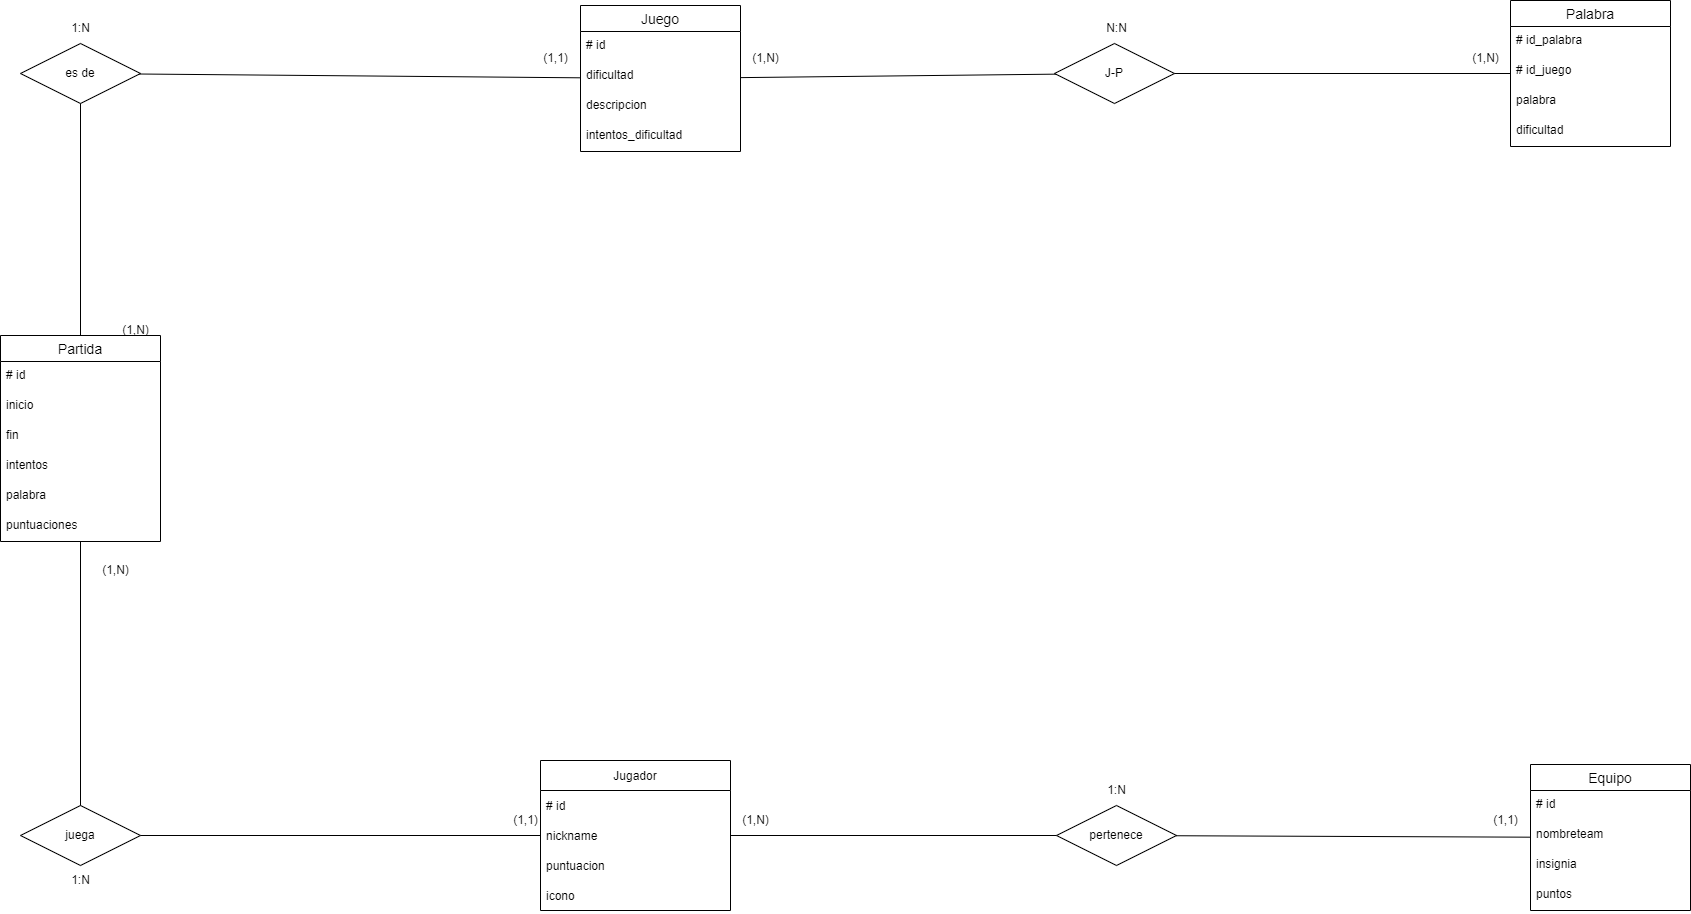

The diagram above was exported from draw.io. Its source (the exported page's mxGraphModel, read from the mxfile embedded in the PNG):
<mxGraphModel dx="1726" dy="735" grid="1" gridSize="10" guides="1" tooltips="1" connect="1" arrows="1" fold="1" page="1" pageScale="1" pageWidth="827" pageHeight="1169" math="0" shadow="0">
  <root>
    <mxCell id="0" />
    <mxCell id="1" parent="0" />
    <mxCell id="PH6lO0mECZDs_vb3jeo0-1" value="Jugador" style="swimlane;fontStyle=0;childLayout=stackLayout;horizontal=1;startSize=30;horizontalStack=0;resizeParent=1;resizeParentMax=0;resizeLast=0;collapsible=1;marginBottom=0;" parent="1" vertex="1">
      <mxGeometry x="-100" y="885" width="190" height="150" as="geometry" />
    </mxCell>
    <mxCell id="PH6lO0mECZDs_vb3jeo0-2" value="# id" style="text;strokeColor=none;fillColor=none;align=left;verticalAlign=middle;spacingLeft=4;spacingRight=4;overflow=hidden;points=[[0,0.5],[1,0.5]];portConstraint=eastwest;rotatable=0;" parent="PH6lO0mECZDs_vb3jeo0-1" vertex="1">
      <mxGeometry y="30" width="190" height="30" as="geometry" />
    </mxCell>
    <mxCell id="PH6lO0mECZDs_vb3jeo0-3" value="nickname" style="text;strokeColor=none;fillColor=none;align=left;verticalAlign=middle;spacingLeft=4;spacingRight=4;overflow=hidden;points=[[0,0.5],[1,0.5]];portConstraint=eastwest;rotatable=0;" parent="PH6lO0mECZDs_vb3jeo0-1" vertex="1">
      <mxGeometry y="60" width="190" height="30" as="geometry" />
    </mxCell>
    <mxCell id="PH6lO0mECZDs_vb3jeo0-4" value="puntuacion" style="text;strokeColor=none;fillColor=none;align=left;verticalAlign=middle;spacingLeft=4;spacingRight=4;overflow=hidden;points=[[0,0.5],[1,0.5]];portConstraint=eastwest;rotatable=0;" parent="PH6lO0mECZDs_vb3jeo0-1" vertex="1">
      <mxGeometry y="90" width="190" height="30" as="geometry" />
    </mxCell>
    <mxCell id="XF-gMvsfehFXLB316uKq-1" value="icono" style="text;strokeColor=none;fillColor=none;align=left;verticalAlign=middle;spacingLeft=4;spacingRight=4;overflow=hidden;points=[[0,0.5],[1,0.5]];portConstraint=eastwest;rotatable=0;" parent="PH6lO0mECZDs_vb3jeo0-1" vertex="1">
      <mxGeometry y="120" width="190" height="30" as="geometry" />
    </mxCell>
    <mxCell id="rTNTGI0sIpOr38VabVUM-1" value="Equipo" style="swimlane;fontStyle=0;childLayout=stackLayout;horizontal=1;startSize=26;horizontalStack=0;resizeParent=1;resizeParentMax=0;resizeLast=0;collapsible=1;marginBottom=0;align=center;fontSize=14;" parent="1" vertex="1">
      <mxGeometry x="890" y="889" width="160" height="146" as="geometry" />
    </mxCell>
    <mxCell id="rTNTGI0sIpOr38VabVUM-2" value="# id" style="text;strokeColor=none;fillColor=none;spacingLeft=4;spacingRight=4;overflow=hidden;rotatable=0;points=[[0,0.5],[1,0.5]];portConstraint=eastwest;fontSize=12;" parent="rTNTGI0sIpOr38VabVUM-1" vertex="1">
      <mxGeometry y="26" width="160" height="30" as="geometry" />
    </mxCell>
    <mxCell id="rTNTGI0sIpOr38VabVUM-3" value="nombreteam" style="text;strokeColor=none;fillColor=none;spacingLeft=4;spacingRight=4;overflow=hidden;rotatable=0;points=[[0,0.5],[1,0.5]];portConstraint=eastwest;fontSize=12;" parent="rTNTGI0sIpOr38VabVUM-1" vertex="1">
      <mxGeometry y="56" width="160" height="30" as="geometry" />
    </mxCell>
    <mxCell id="rTNTGI0sIpOr38VabVUM-4" value="insignia" style="text;strokeColor=none;fillColor=none;spacingLeft=4;spacingRight=4;overflow=hidden;rotatable=0;points=[[0,0.5],[1,0.5]];portConstraint=eastwest;fontSize=12;" parent="rTNTGI0sIpOr38VabVUM-1" vertex="1">
      <mxGeometry y="86" width="160" height="30" as="geometry" />
    </mxCell>
    <mxCell id="rTNTGI0sIpOr38VabVUM-14" value="puntos" style="text;strokeColor=none;fillColor=none;spacingLeft=4;spacingRight=4;overflow=hidden;rotatable=0;points=[[0,0.5],[1,0.5]];portConstraint=eastwest;fontSize=12;" parent="rTNTGI0sIpOr38VabVUM-1" vertex="1">
      <mxGeometry y="116" width="160" height="30" as="geometry" />
    </mxCell>
    <mxCell id="rTNTGI0sIpOr38VabVUM-10" value="Partida" style="swimlane;fontStyle=0;childLayout=stackLayout;horizontal=1;startSize=26;horizontalStack=0;resizeParent=1;resizeParentMax=0;resizeLast=0;collapsible=1;marginBottom=0;align=center;fontSize=14;" parent="1" vertex="1">
      <mxGeometry x="-640" y="460" width="160" height="206" as="geometry" />
    </mxCell>
    <mxCell id="rTNTGI0sIpOr38VabVUM-11" value="# id" style="text;strokeColor=none;fillColor=none;spacingLeft=4;spacingRight=4;overflow=hidden;rotatable=0;points=[[0,0.5],[1,0.5]];portConstraint=eastwest;fontSize=12;" parent="rTNTGI0sIpOr38VabVUM-10" vertex="1">
      <mxGeometry y="26" width="160" height="30" as="geometry" />
    </mxCell>
    <mxCell id="rTNTGI0sIpOr38VabVUM-12" value="inicio" style="text;strokeColor=none;fillColor=none;spacingLeft=4;spacingRight=4;overflow=hidden;rotatable=0;points=[[0,0.5],[1,0.5]];portConstraint=eastwest;fontSize=12;" parent="rTNTGI0sIpOr38VabVUM-10" vertex="1">
      <mxGeometry y="56" width="160" height="30" as="geometry" />
    </mxCell>
    <mxCell id="WBusx20jrzYy3dzHvR9w-13" value="fin" style="text;strokeColor=none;fillColor=none;spacingLeft=4;spacingRight=4;overflow=hidden;rotatable=0;points=[[0,0.5],[1,0.5]];portConstraint=eastwest;fontSize=12;" parent="rTNTGI0sIpOr38VabVUM-10" vertex="1">
      <mxGeometry y="86" width="160" height="30" as="geometry" />
    </mxCell>
    <mxCell id="rTNTGI0sIpOr38VabVUM-13" value="intentos" style="text;strokeColor=none;fillColor=none;spacingLeft=4;spacingRight=4;overflow=hidden;rotatable=0;points=[[0,0.5],[1,0.5]];portConstraint=eastwest;fontSize=12;" parent="rTNTGI0sIpOr38VabVUM-10" vertex="1">
      <mxGeometry y="116" width="160" height="30" as="geometry" />
    </mxCell>
    <mxCell id="WBusx20jrzYy3dzHvR9w-14" value="palabra" style="text;strokeColor=none;fillColor=none;spacingLeft=4;spacingRight=4;overflow=hidden;rotatable=0;points=[[0,0.5],[1,0.5]];portConstraint=eastwest;fontSize=12;" parent="rTNTGI0sIpOr38VabVUM-10" vertex="1">
      <mxGeometry y="146" width="160" height="30" as="geometry" />
    </mxCell>
    <mxCell id="WBusx20jrzYy3dzHvR9w-15" value="puntuaciones" style="text;strokeColor=none;fillColor=none;spacingLeft=4;spacingRight=4;overflow=hidden;rotatable=0;points=[[0,0.5],[1,0.5]];portConstraint=eastwest;fontSize=12;" parent="rTNTGI0sIpOr38VabVUM-10" vertex="1">
      <mxGeometry y="176" width="160" height="30" as="geometry" />
    </mxCell>
    <mxCell id="rTNTGI0sIpOr38VabVUM-15" value="Palabra" style="swimlane;fontStyle=0;childLayout=stackLayout;horizontal=1;startSize=26;horizontalStack=0;resizeParent=1;resizeParentMax=0;resizeLast=0;collapsible=1;marginBottom=0;align=center;fontSize=14;" parent="1" vertex="1">
      <mxGeometry x="870" y="125" width="160" height="146" as="geometry">
        <mxRectangle x="667" y="400" width="70" height="30" as="alternateBounds" />
      </mxGeometry>
    </mxCell>
    <mxCell id="rTNTGI0sIpOr38VabVUM-16" value="# id_palabra" style="text;strokeColor=none;fillColor=none;spacingLeft=4;spacingRight=4;overflow=hidden;rotatable=0;points=[[0,0.5],[1,0.5]];portConstraint=eastwest;fontSize=12;" parent="rTNTGI0sIpOr38VabVUM-15" vertex="1">
      <mxGeometry y="26" width="160" height="30" as="geometry" />
    </mxCell>
    <mxCell id="rTNTGI0sIpOr38VabVUM-17" value="# id_juego" style="text;strokeColor=none;fillColor=none;spacingLeft=4;spacingRight=4;overflow=hidden;rotatable=0;points=[[0,0.5],[1,0.5]];portConstraint=eastwest;fontSize=12;" parent="rTNTGI0sIpOr38VabVUM-15" vertex="1">
      <mxGeometry y="56" width="160" height="30" as="geometry" />
    </mxCell>
    <mxCell id="rTNTGI0sIpOr38VabVUM-18" value="palabra" style="text;strokeColor=none;fillColor=none;spacingLeft=4;spacingRight=4;overflow=hidden;rotatable=0;points=[[0,0.5],[1,0.5]];portConstraint=eastwest;fontSize=12;" parent="rTNTGI0sIpOr38VabVUM-15" vertex="1">
      <mxGeometry y="86" width="160" height="30" as="geometry" />
    </mxCell>
    <mxCell id="rTNTGI0sIpOr38VabVUM-19" value="dificultad" style="text;strokeColor=none;fillColor=none;spacingLeft=4;spacingRight=4;overflow=hidden;rotatable=0;points=[[0,0.5],[1,0.5]];portConstraint=eastwest;fontSize=12;" parent="rTNTGI0sIpOr38VabVUM-15" vertex="1">
      <mxGeometry y="116" width="160" height="30" as="geometry" />
    </mxCell>
    <mxCell id="rTNTGI0sIpOr38VabVUM-26" value="J-P" style="shape=rhombus;perimeter=rhombusPerimeter;whiteSpace=wrap;html=1;align=center;" parent="1" vertex="1">
      <mxGeometry x="414" y="168" width="120" height="60" as="geometry" />
    </mxCell>
    <mxCell id="rTNTGI0sIpOr38VabVUM-27" value="" style="endArrow=none;html=1;rounded=0;" parent="1" source="rTNTGI0sIpOr38VabVUM-15" target="rTNTGI0sIpOr38VabVUM-26" edge="1">
      <mxGeometry width="50" height="50" relative="1" as="geometry">
        <mxPoint x="646" y="470" as="sourcePoint" />
        <mxPoint x="431" y="440" as="targetPoint" />
      </mxGeometry>
    </mxCell>
    <mxCell id="rTNTGI0sIpOr38VabVUM-29" value="(1,N)" style="text;html=1;align=center;verticalAlign=middle;resizable=0;points=[];autosize=1;strokeColor=none;fillColor=none;" parent="1" vertex="1">
      <mxGeometry x="820" y="168" width="50" height="30" as="geometry" />
    </mxCell>
    <mxCell id="rTNTGI0sIpOr38VabVUM-31" value="es de" style="shape=rhombus;perimeter=rhombusPerimeter;whiteSpace=wrap;html=1;align=center;" parent="1" vertex="1">
      <mxGeometry x="-620" y="168" width="120" height="60" as="geometry" />
    </mxCell>
    <mxCell id="rTNTGI0sIpOr38VabVUM-33" value="" style="endArrow=none;html=1;rounded=0;" parent="1" source="rTNTGI0sIpOr38VabVUM-10" target="rTNTGI0sIpOr38VabVUM-31" edge="1">
      <mxGeometry width="50" height="50" relative="1" as="geometry">
        <mxPoint x="661" y="436" as="sourcePoint" />
        <mxPoint x="645.9690641918019" y="140" as="targetPoint" />
      </mxGeometry>
    </mxCell>
    <mxCell id="rTNTGI0sIpOr38VabVUM-34" value="(1,1)" style="text;html=1;align=center;verticalAlign=middle;resizable=0;points=[];autosize=1;strokeColor=none;fillColor=none;" parent="1" vertex="1">
      <mxGeometry x="840" y="930" width="50" height="30" as="geometry" />
    </mxCell>
    <mxCell id="rTNTGI0sIpOr38VabVUM-37" value="N:N" style="text;html=1;align=center;verticalAlign=middle;resizable=0;points=[];autosize=1;strokeColor=none;fillColor=none;" parent="1" vertex="1">
      <mxGeometry x="456" y="138" width="40" height="30" as="geometry" />
    </mxCell>
    <mxCell id="xwhLw6j4Znt9tFp21lRR-1" value="pertenece" style="shape=rhombus;perimeter=rhombusPerimeter;whiteSpace=wrap;html=1;align=center;" parent="1" vertex="1">
      <mxGeometry x="416" y="930" width="120" height="60" as="geometry" />
    </mxCell>
    <mxCell id="xwhLw6j4Znt9tFp21lRR-5" value="" style="endArrow=none;html=1;rounded=0;" parent="1" source="xwhLw6j4Znt9tFp21lRR-1" target="rTNTGI0sIpOr38VabVUM-1" edge="1">
      <mxGeometry relative="1" as="geometry">
        <mxPoint x="-21" y="260" as="sourcePoint" />
        <mxPoint x="-151" y="260" as="targetPoint" />
      </mxGeometry>
    </mxCell>
    <mxCell id="XF9emtFFh3irStDj3i2--1" value="juega" style="shape=rhombus;perimeter=rhombusPerimeter;whiteSpace=wrap;html=1;align=center;" parent="1" vertex="1">
      <mxGeometry x="-620" y="930" width="120" height="60" as="geometry" />
    </mxCell>
    <mxCell id="WBusx20jrzYy3dzHvR9w-1" value="Juego" style="swimlane;fontStyle=0;childLayout=stackLayout;horizontal=1;startSize=26;horizontalStack=0;resizeParent=1;resizeParentMax=0;resizeLast=0;collapsible=1;marginBottom=0;align=center;fontSize=14;" parent="1" vertex="1">
      <mxGeometry x="-60" y="130" width="160" height="146" as="geometry" />
    </mxCell>
    <mxCell id="WBusx20jrzYy3dzHvR9w-2" value="# id" style="text;strokeColor=none;fillColor=none;spacingLeft=4;spacingRight=4;overflow=hidden;rotatable=0;points=[[0,0.5],[1,0.5]];portConstraint=eastwest;fontSize=12;" parent="WBusx20jrzYy3dzHvR9w-1" vertex="1">
      <mxGeometry y="26" width="160" height="30" as="geometry" />
    </mxCell>
    <mxCell id="WBusx20jrzYy3dzHvR9w-3" value="dificultad" style="text;strokeColor=none;fillColor=none;spacingLeft=4;spacingRight=4;overflow=hidden;rotatable=0;points=[[0,0.5],[1,0.5]];portConstraint=eastwest;fontSize=12;" parent="WBusx20jrzYy3dzHvR9w-1" vertex="1">
      <mxGeometry y="56" width="160" height="30" as="geometry" />
    </mxCell>
    <mxCell id="WBusx20jrzYy3dzHvR9w-4" value="descripcion" style="text;strokeColor=none;fillColor=none;spacingLeft=4;spacingRight=4;overflow=hidden;rotatable=0;points=[[0,0.5],[1,0.5]];portConstraint=eastwest;fontSize=12;" parent="WBusx20jrzYy3dzHvR9w-1" vertex="1">
      <mxGeometry y="86" width="160" height="30" as="geometry" />
    </mxCell>
    <mxCell id="WBusx20jrzYy3dzHvR9w-16" value="intentos_dificultad" style="text;strokeColor=none;fillColor=none;spacingLeft=4;spacingRight=4;overflow=hidden;rotatable=0;points=[[0,0.5],[1,0.5]];portConstraint=eastwest;fontSize=12;" parent="WBusx20jrzYy3dzHvR9w-1" vertex="1">
      <mxGeometry y="116" width="160" height="30" as="geometry" />
    </mxCell>
    <mxCell id="WBusx20jrzYy3dzHvR9w-5" value="" style="endArrow=none;html=1;rounded=0;" parent="1" source="xwhLw6j4Znt9tFp21lRR-1" target="PH6lO0mECZDs_vb3jeo0-1" edge="1">
      <mxGeometry width="50" height="50" relative="1" as="geometry">
        <mxPoint x="275" y="500" as="sourcePoint" />
        <mxPoint x="325" y="450" as="targetPoint" />
      </mxGeometry>
    </mxCell>
    <mxCell id="WBusx20jrzYy3dzHvR9w-6" value="" style="endArrow=none;html=1;rounded=0;" parent="1" source="rTNTGI0sIpOr38VabVUM-26" target="WBusx20jrzYy3dzHvR9w-1" edge="1">
      <mxGeometry width="50" height="50" relative="1" as="geometry">
        <mxPoint x="305" y="460" as="sourcePoint" />
        <mxPoint x="355" y="410" as="targetPoint" />
      </mxGeometry>
    </mxCell>
    <mxCell id="WBusx20jrzYy3dzHvR9w-7" value="" style="endArrow=none;html=1;rounded=0;" parent="1" source="XF9emtFFh3irStDj3i2--1" target="rTNTGI0sIpOr38VabVUM-10" edge="1">
      <mxGeometry width="50" height="50" relative="1" as="geometry">
        <mxPoint x="305" y="330" as="sourcePoint" />
        <mxPoint x="355" y="280" as="targetPoint" />
      </mxGeometry>
    </mxCell>
    <mxCell id="WBusx20jrzYy3dzHvR9w-8" value="" style="endArrow=none;html=1;rounded=0;" parent="1" source="XF9emtFFh3irStDj3i2--1" target="PH6lO0mECZDs_vb3jeo0-1" edge="1">
      <mxGeometry width="50" height="50" relative="1" as="geometry">
        <mxPoint x="305" y="330" as="sourcePoint" />
        <mxPoint x="355" y="280" as="targetPoint" />
      </mxGeometry>
    </mxCell>
    <mxCell id="WBusx20jrzYy3dzHvR9w-9" value="" style="endArrow=none;html=1;rounded=0;" parent="1" source="WBusx20jrzYy3dzHvR9w-1" target="rTNTGI0sIpOr38VabVUM-31" edge="1">
      <mxGeometry width="50" height="50" relative="1" as="geometry">
        <mxPoint x="305" y="330" as="sourcePoint" />
        <mxPoint x="355" y="280" as="targetPoint" />
      </mxGeometry>
    </mxCell>
    <mxCell id="WBusx20jrzYy3dzHvR9w-10" value="(1,N)" style="text;html=1;align=center;verticalAlign=middle;resizable=0;points=[];autosize=1;strokeColor=none;fillColor=none;" parent="1" vertex="1">
      <mxGeometry x="100" y="168" width="50" height="30" as="geometry" />
    </mxCell>
    <mxCell id="WBusx20jrzYy3dzHvR9w-11" value="(1,1)" style="text;html=1;align=center;verticalAlign=middle;resizable=0;points=[];autosize=1;strokeColor=none;fillColor=none;" parent="1" vertex="1">
      <mxGeometry x="-140" y="930" width="50" height="30" as="geometry" />
    </mxCell>
    <mxCell id="WBusx20jrzYy3dzHvR9w-12" value="1:N" style="text;html=1;align=center;verticalAlign=middle;resizable=0;points=[];autosize=1;strokeColor=none;fillColor=none;" parent="1" vertex="1">
      <mxGeometry x="-580" y="138" width="40" height="30" as="geometry" />
    </mxCell>
    <mxCell id="6" value="(1,N)" style="text;html=1;align=center;verticalAlign=middle;resizable=0;points=[];autosize=1;strokeColor=none;fillColor=none;" parent="1" vertex="1">
      <mxGeometry x="-550" y="680" width="50" height="30" as="geometry" />
    </mxCell>
    <mxCell id="7" value="(1,N)" style="text;html=1;align=center;verticalAlign=middle;resizable=0;points=[];autosize=1;strokeColor=none;fillColor=none;" parent="1" vertex="1">
      <mxGeometry x="-530" y="440" width="50" height="30" as="geometry" />
    </mxCell>
    <mxCell id="9" value="(1,1)" style="text;html=1;align=center;verticalAlign=middle;resizable=0;points=[];autosize=1;strokeColor=none;fillColor=none;" parent="1" vertex="1">
      <mxGeometry x="-110" y="168" width="50" height="30" as="geometry" />
    </mxCell>
    <mxCell id="10" value="1:N" style="text;html=1;align=center;verticalAlign=middle;resizable=0;points=[];autosize=1;strokeColor=none;fillColor=none;" parent="1" vertex="1">
      <mxGeometry x="-580" y="990" width="40" height="30" as="geometry" />
    </mxCell>
    <mxCell id="11" value="(1,N)" style="text;html=1;align=center;verticalAlign=middle;resizable=0;points=[];autosize=1;strokeColor=none;fillColor=none;" parent="1" vertex="1">
      <mxGeometry x="90" y="930" width="50" height="30" as="geometry" />
    </mxCell>
    <mxCell id="12" value="1:N" style="text;html=1;align=center;verticalAlign=middle;resizable=0;points=[];autosize=1;strokeColor=none;fillColor=none;" parent="1" vertex="1">
      <mxGeometry x="456" y="900" width="40" height="30" as="geometry" />
    </mxCell>
  </root>
</mxGraphModel>